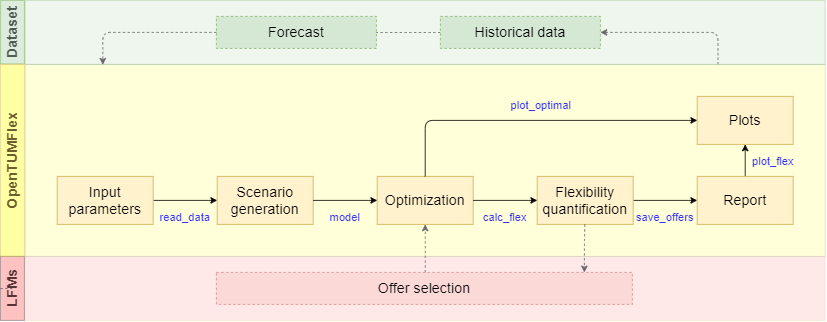

The diagram above was exported from draw.io. Its source (the exported page's mxGraphModel, read from the mxfile embedded in the PNG):
<mxGraphModel dx="2315" dy="630" grid="1" gridSize="10" guides="1" tooltips="1" connect="1" arrows="1" fold="1" page="1" pageScale="1" pageWidth="1169" pageHeight="827" math="0" shadow="0">
  <root>
    <mxCell id="0" />
    <mxCell id="1" parent="0" />
    <mxCell id="2" value="" style="rounded=0;whiteSpace=wrap;html=1;shadow=0;glass=0;opacity=15;strokeColor=#d79b00;fillColor=#FF6666;" vertex="1" parent="1">
      <mxGeometry x="-1079" y="520" width="1000" height="80" as="geometry" />
    </mxCell>
    <mxCell id="3" value="" style="rounded=0;whiteSpace=wrap;html=1;glass=0;shadow=0;opacity=25;strokeColor=#6c8ebf;fillColor=#FFFF66;" vertex="1" parent="1">
      <mxGeometry x="-1079" y="280" width="1000" height="240" as="geometry" />
    </mxCell>
    <mxCell id="4" value="" style="endArrow=classic;html=1;entryX=0;entryY=0.5;entryDx=0;entryDy=0;exitX=1;exitY=0.5;exitDx=0;exitDy=0;" edge="1" source="5" target="6" parent="1">
      <mxGeometry width="50" height="50" relative="1" as="geometry">
        <mxPoint x="-909" y="449.5" as="sourcePoint" />
        <mxPoint x="-849" y="450" as="targetPoint" />
      </mxGeometry>
    </mxCell>
    <mxCell id="5" value="&lt;font style=&quot;font-size: 18px&quot;&gt;Input parameters&lt;/font&gt;" style="rounded=0;whiteSpace=wrap;html=1;fillColor=#fff2cc;strokeColor=#d6b656;" vertex="1" parent="1">
      <mxGeometry x="-1039" y="420" width="120" height="60" as="geometry" />
    </mxCell>
    <mxCell id="6" value="&lt;font style=&quot;font-size: 18px&quot;&gt;Scenario generation&lt;/font&gt;" style="rounded=0;whiteSpace=wrap;html=1;fillColor=#fff2cc;strokeColor=#d6b656;" vertex="1" parent="1">
      <mxGeometry x="-839" y="420" width="120" height="60" as="geometry" />
    </mxCell>
    <mxCell id="7" value="&lt;font style=&quot;font-size: 18px&quot;&gt;Optimization&lt;/font&gt;" style="rounded=0;whiteSpace=wrap;html=1;fillColor=#fff2cc;strokeColor=#d6b656;" vertex="1" parent="1">
      <mxGeometry x="-639" y="420" width="120" height="60" as="geometry" />
    </mxCell>
    <mxCell id="8" value="" style="endArrow=classic;html=1;exitX=1;exitY=0.5;exitDx=0;exitDy=0;entryX=0;entryY=0.5;entryDx=0;entryDy=0;" edge="1" source="6" target="7" parent="1">
      <mxGeometry width="50" height="50" relative="1" as="geometry">
        <mxPoint x="-569" y="570" as="sourcePoint" />
        <mxPoint x="-519" y="520" as="targetPoint" />
      </mxGeometry>
    </mxCell>
    <mxCell id="9" value="" style="edgeStyle=orthogonalEdgeStyle;rounded=0;orthogonalLoop=1;jettySize=auto;html=1;" edge="1" source="10" target="13" parent="1">
      <mxGeometry relative="1" as="geometry" />
    </mxCell>
    <mxCell id="10" value="&lt;font style=&quot;font-size: 18px&quot;&gt;Flexibility quantification&lt;/font&gt;" style="rounded=0;whiteSpace=wrap;html=1;fillColor=#fff2cc;strokeColor=#d6b656;" vertex="1" parent="1">
      <mxGeometry x="-439" y="420" width="120" height="60" as="geometry" />
    </mxCell>
    <mxCell id="11" value="" style="endArrow=classic;html=1;" edge="1" parent="1">
      <mxGeometry width="50" height="50" relative="1" as="geometry">
        <mxPoint x="-519" y="450" as="sourcePoint" />
        <mxPoint x="-439" y="450" as="targetPoint" />
      </mxGeometry>
    </mxCell>
    <mxCell id="12" value="" style="edgeStyle=orthogonalEdgeStyle;rounded=0;orthogonalLoop=1;jettySize=auto;html=1;" edge="1" source="13" target="14" parent="1">
      <mxGeometry relative="1" as="geometry" />
    </mxCell>
    <mxCell id="13" value="&lt;font style=&quot;font-size: 18px&quot;&gt;Report&lt;/font&gt;" style="rounded=0;whiteSpace=wrap;html=1;fillColor=#fff2cc;strokeColor=#d6b656;" vertex="1" parent="1">
      <mxGeometry x="-239" y="420" width="120" height="60" as="geometry" />
    </mxCell>
    <mxCell id="14" value="&lt;font style=&quot;font-size: 18px&quot;&gt;Plots&lt;/font&gt;" style="rounded=0;whiteSpace=wrap;html=1;fillColor=#fff2cc;strokeColor=#d6b656;" vertex="1" parent="1">
      <mxGeometry x="-239" y="320" width="120" height="60" as="geometry" />
    </mxCell>
    <mxCell id="15" value="&lt;font color=&quot;#3333ff&quot; style=&quot;font-size: 14px&quot;&gt;read_data&lt;/font&gt;" style="text;html=1;strokeColor=none;fillColor=none;align=center;verticalAlign=middle;whiteSpace=wrap;rounded=0;dashed=1;" vertex="1" parent="1">
      <mxGeometry x="-899" y="460" width="40" height="20" as="geometry" />
    </mxCell>
    <mxCell id="16" value="&lt;font color=&quot;#3333ff&quot; style=&quot;font-size: 14px&quot;&gt;model&lt;/font&gt;" style="text;html=1;strokeColor=none;fillColor=none;align=center;verticalAlign=middle;whiteSpace=wrap;rounded=0;dashed=1;" vertex="1" parent="1">
      <mxGeometry x="-699" y="460" width="40" height="20" as="geometry" />
    </mxCell>
    <mxCell id="17" value="&lt;font color=&quot;#3333ff&quot; style=&quot;font-size: 14px&quot;&gt;calc_flex&lt;/font&gt;" style="text;html=1;strokeColor=none;fillColor=none;align=center;verticalAlign=middle;whiteSpace=wrap;rounded=0;dashed=1;" vertex="1" parent="1">
      <mxGeometry x="-499" y="460" width="40" height="20" as="geometry" />
    </mxCell>
    <mxCell id="18" value="&lt;font color=&quot;#3333ff&quot; style=&quot;font-size: 14px&quot;&gt;save_offers&lt;/font&gt;" style="text;html=1;strokeColor=none;fillColor=none;align=center;verticalAlign=middle;whiteSpace=wrap;rounded=0;dashed=1;" vertex="1" parent="1">
      <mxGeometry x="-299" y="460" width="40" height="20" as="geometry" />
    </mxCell>
    <mxCell id="19" value="&lt;font color=&quot;#3333ff&quot; style=&quot;font-size: 14px&quot;&gt;plot_flex&lt;/font&gt;" style="text;html=1;strokeColor=none;fillColor=none;align=center;verticalAlign=middle;whiteSpace=wrap;rounded=0;dashed=1;" vertex="1" parent="1">
      <mxGeometry x="-169" y="390" width="50" height="20" as="geometry" />
    </mxCell>
    <mxCell id="20" value="" style="edgeStyle=segmentEdgeStyle;endArrow=classic;html=1;entryX=0;entryY=0.5;entryDx=0;entryDy=0;" edge="1" source="7" target="14" parent="1">
      <mxGeometry width="50" height="50" relative="1" as="geometry">
        <mxPoint x="-649" y="440" as="sourcePoint" />
        <mxPoint x="-599" y="390" as="targetPoint" />
        <Array as="points">
          <mxPoint x="-579" y="350" />
        </Array>
      </mxGeometry>
    </mxCell>
    <mxCell id="21" value="&lt;font color=&quot;#3333ff&quot; style=&quot;font-size: 14px&quot;&gt;plot_optimal&lt;/font&gt;" style="text;html=1;strokeColor=none;fillColor=none;align=center;verticalAlign=middle;whiteSpace=wrap;rounded=0;dashed=1;" vertex="1" parent="1">
      <mxGeometry x="-459" y="320" width="50" height="20" as="geometry" />
    </mxCell>
    <mxCell id="22" value="&lt;font style=&quot;font-size: 18px&quot;&gt;Offer selection&lt;/font&gt;" style="rounded=0;whiteSpace=wrap;html=1;dashed=1;opacity=60;fillColor=#f8cecc;strokeColor=#b85450;" vertex="1" parent="1">
      <mxGeometry x="-840" y="540" width="520" height="40" as="geometry" />
    </mxCell>
    <mxCell id="23" value="" style="rounded=0;whiteSpace=wrap;html=1;shadow=0;glass=0;opacity=40;strokeColor=#82b366;fillColor=#d5e8d4;" vertex="1" parent="1">
      <mxGeometry x="-1079" y="200" width="1000" height="80" as="geometry" />
    </mxCell>
    <mxCell id="24" value="&lt;font style=&quot;font-size: 18px&quot;&gt;Forecast&lt;/font&gt;" style="rounded=0;whiteSpace=wrap;html=1;fillColor=#d5e8d4;strokeColor=#82b366;dashed=1;" vertex="1" parent="1">
      <mxGeometry x="-840" y="220" width="200" height="40" as="geometry" />
    </mxCell>
    <mxCell id="25" value="" style="endArrow=classic;html=1;exitX=0;exitY=0.5;exitDx=0;exitDy=0;entryX=0.097;entryY=1.006;entryDx=0;entryDy=0;entryPerimeter=0;dashed=1;strokeColor=#666666;" edge="1" source="24" target="23" parent="1">
      <mxGeometry width="50" height="50" relative="1" as="geometry">
        <mxPoint x="-969" y="280" as="sourcePoint" />
        <mxPoint x="-910" y="290" as="targetPoint" />
        <Array as="points">
          <mxPoint x="-982" y="240" />
        </Array>
      </mxGeometry>
    </mxCell>
    <mxCell id="26" value="" style="endArrow=classic;html=1;dashed=1;strokeColor=#666666;" edge="1" source="10" parent="1">
      <mxGeometry width="50" height="50" relative="1" as="geometry">
        <mxPoint x="-420" y="550" as="sourcePoint" />
        <mxPoint x="-380" y="540" as="targetPoint" />
        <Array as="points">
          <mxPoint x="-380" y="510" />
          <mxPoint x="-380" y="540" />
        </Array>
      </mxGeometry>
    </mxCell>
    <mxCell id="27" value="" style="endArrow=classic;html=1;dashed=1;entryX=0.5;entryY=1;entryDx=0;entryDy=0;strokeColor=#666666;" edge="1" target="7" parent="1">
      <mxGeometry width="50" height="50" relative="1" as="geometry">
        <mxPoint x="-579" y="540" as="sourcePoint" />
        <mxPoint x="-510" y="430" as="targetPoint" />
      </mxGeometry>
    </mxCell>
    <mxCell id="28" value="" style="edgeStyle=orthogonalEdgeStyle;rounded=0;orthogonalLoop=1;jettySize=auto;html=1;dashed=1;startArrow=none;startFill=0;endArrow=none;endFill=0;strokeColor=#666666;" edge="1" source="29" target="24" parent="1">
      <mxGeometry relative="1" as="geometry" />
    </mxCell>
    <mxCell id="29" value="&lt;font style=&quot;font-size: 18px&quot;&gt;Historical data&lt;/font&gt;" style="rounded=0;whiteSpace=wrap;html=1;fillColor=#d5e8d4;strokeColor=#82b366;dashed=1;" vertex="1" parent="1">
      <mxGeometry x="-560" y="220" width="200" height="40" as="geometry" />
    </mxCell>
    <mxCell id="30" value="" style="endArrow=none;html=1;dashed=1;entryX=0.866;entryY=0.996;entryDx=0;entryDy=0;entryPerimeter=0;strokeColor=#666666;startArrow=classic;startFill=1;" edge="1" target="23" parent="1">
      <mxGeometry width="50" height="50" relative="1" as="geometry">
        <mxPoint x="-360" y="240" as="sourcePoint" />
        <mxPoint x="-310" y="190" as="targetPoint" />
        <Array as="points">
          <mxPoint x="-213" y="240" />
        </Array>
      </mxGeometry>
    </mxCell>
    <mxCell id="31" value="&lt;b&gt;&lt;font style=&quot;font-size: 18px&quot; color=&quot;#523534&quot;&gt;LFMs&lt;/font&gt;&lt;/b&gt;" style="text;html=1;align=center;verticalAlign=middle;whiteSpace=wrap;rounded=0;shadow=0;glass=0;opacity=40;rotation=-90;fillColor=#FF6666;strokeColor=#000000;" vertex="1" parent="1">
      <mxGeometry x="-1135" y="545" width="80" height="30" as="geometry" />
    </mxCell>
    <mxCell id="32" value="&lt;b&gt;&lt;font style=&quot;font-size: 18px&quot; color=&quot;#525952&quot;&gt;Dataset&lt;/font&gt;&lt;/b&gt;" style="text;html=1;strokeColor=#82b366;align=center;verticalAlign=middle;whiteSpace=wrap;rounded=0;shadow=0;glass=0;opacity=80;fillColor=#d5e8d4;rotation=-90;" vertex="1" parent="1">
      <mxGeometry x="-1134.61" y="224.88" width="79.49" height="29.75" as="geometry" />
    </mxCell>
    <mxCell id="33" value="&lt;font style=&quot;font-size: 18px&quot; color=&quot;#6e5d2c&quot;&gt;&lt;b&gt;OpenTUMFlex&lt;/b&gt;&lt;/font&gt;" style="text;html=1;strokeColor=#d6b656;align=center;verticalAlign=middle;whiteSpace=wrap;rounded=0;shadow=0;glass=0;rotation=-90;fillColor=#FFFF66;opacity=60;" vertex="1" parent="1">
      <mxGeometry x="-1214.78" y="384.97" width="239.75" height="29.82" as="geometry" />
    </mxCell>
    <mxCell id="34" style="edgeStyle=orthogonalEdgeStyle;rounded=0;orthogonalLoop=1;jettySize=auto;html=1;exitX=0.5;exitY=0;exitDx=0;exitDy=0;entryX=0.5;entryY=0.5;entryDx=0;entryDy=0;entryPerimeter=0;dashed=1;startArrow=none;startFill=0;endArrow=none;endFill=0;strokeColor=#666666;" edge="1" source="31" target="31" parent="1">
      <mxGeometry relative="1" as="geometry" />
    </mxCell>
  </root>
</mxGraphModel>